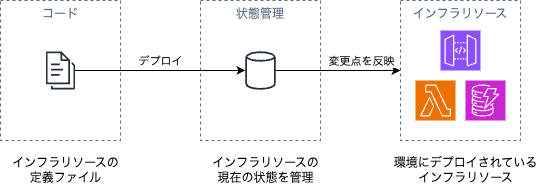

The diagram above was exported from draw.io. Its source (the exported page's mxGraphModel, read from the mxfile embedded in the PNG):
<mxGraphModel dx="716" dy="665" grid="1" gridSize="10" guides="1" tooltips="1" connect="1" arrows="1" fold="1" page="1" pageScale="1" pageWidth="827" pageHeight="1169" math="0" shadow="0">
  <root>
    <mxCell id="0" />
    <mxCell id="1" parent="0" />
    <mxCell id="2" value="コード" style="fillColor=none;strokeColor=#5A6C86;dashed=1;verticalAlign=top;fontStyle=0;fontColor=#5A6C86;whiteSpace=wrap;html=1;" vertex="1" parent="1">
      <mxGeometry x="20" y="20" width="120" height="140" as="geometry" />
    </mxCell>
    <mxCell id="16" style="edgeStyle=none;html=1;" edge="1" parent="1" source="3" target="10">
      <mxGeometry relative="1" as="geometry" />
    </mxCell>
    <mxCell id="18" value="デプロイ" style="edgeLabel;html=1;align=center;verticalAlign=middle;resizable=0;points=[];" vertex="1" connectable="0" parent="16">
      <mxGeometry x="-0.3024" y="3" relative="1" as="geometry">
        <mxPoint x="26" y="-7" as="offset" />
      </mxGeometry>
    </mxCell>
    <mxCell id="3" value="" style="sketch=0;outlineConnect=0;fontColor=#232F3E;gradientColor=none;fillColor=#232F3D;strokeColor=none;dashed=0;verticalLabelPosition=bottom;verticalAlign=top;align=center;html=1;fontSize=12;fontStyle=0;aspect=fixed;pointerEvents=1;shape=mxgraph.aws4.documents3;" vertex="1" parent="1">
      <mxGeometry x="65.38" y="70" width="29.23" height="40" as="geometry" />
    </mxCell>
    <mxCell id="4" value="状態管理" style="fillColor=none;strokeColor=#5A6C86;dashed=1;verticalAlign=top;fontStyle=0;fontColor=#5A6C86;whiteSpace=wrap;html=1;" vertex="1" parent="1">
      <mxGeometry x="220" y="20" width="120" height="140" as="geometry" />
    </mxCell>
    <mxCell id="5" value="インフラリソース" style="fillColor=none;strokeColor=#5A6C86;dashed=1;verticalAlign=top;fontStyle=0;fontColor=#5A6C86;whiteSpace=wrap;html=1;" vertex="1" parent="1">
      <mxGeometry x="420" y="20" width="120" height="140" as="geometry" />
    </mxCell>
    <mxCell id="9" value="" style="group;labelPosition=center;verticalLabelPosition=bottom;align=center;verticalAlign=top;" vertex="1" connectable="0" parent="1">
      <mxGeometry x="435" y="50" width="90" height="90" as="geometry" />
    </mxCell>
    <mxCell id="6" value="" style="sketch=0;points=[[0,0,0],[0.25,0,0],[0.5,0,0],[0.75,0,0],[1,0,0],[0,1,0],[0.25,1,0],[0.5,1,0],[0.75,1,0],[1,1,0],[0,0.25,0],[0,0.5,0],[0,0.75,0],[1,0.25,0],[1,0.5,0],[1,0.75,0]];outlineConnect=0;fontColor=#232F3E;fillColor=#ED7100;strokeColor=#ffffff;dashed=0;verticalLabelPosition=bottom;verticalAlign=top;align=center;html=1;fontSize=12;fontStyle=0;aspect=fixed;shape=mxgraph.aws4.resourceIcon;resIcon=mxgraph.aws4.lambda;" vertex="1" parent="9">
      <mxGeometry y="50" width="40" height="40" as="geometry" />
    </mxCell>
    <mxCell id="7" value="" style="sketch=0;points=[[0,0,0],[0.25,0,0],[0.5,0,0],[0.75,0,0],[1,0,0],[0,1,0],[0.25,1,0],[0.5,1,0],[0.75,1,0],[1,1,0],[0,0.25,0],[0,0.5,0],[0,0.75,0],[1,0.25,0],[1,0.5,0],[1,0.75,0]];outlineConnect=0;fontColor=#232F3E;fillColor=#8C4FFF;strokeColor=#ffffff;dashed=0;verticalLabelPosition=bottom;verticalAlign=top;align=center;html=1;fontSize=12;fontStyle=0;aspect=fixed;shape=mxgraph.aws4.resourceIcon;resIcon=mxgraph.aws4.api_gateway;" vertex="1" parent="9">
      <mxGeometry x="25" width="40" height="40" as="geometry" />
    </mxCell>
    <mxCell id="8" value="" style="sketch=0;points=[[0,0,0],[0.25,0,0],[0.5,0,0],[0.75,0,0],[1,0,0],[0,1,0],[0.25,1,0],[0.5,1,0],[0.75,1,0],[1,1,0],[0,0.25,0],[0,0.5,0],[0,0.75,0],[1,0.25,0],[1,0.5,0],[1,0.75,0]];outlineConnect=0;fontColor=#232F3E;fillColor=#C925D1;strokeColor=#ffffff;dashed=0;verticalLabelPosition=bottom;verticalAlign=top;align=center;html=1;fontSize=12;fontStyle=0;aspect=fixed;shape=mxgraph.aws4.resourceIcon;resIcon=mxgraph.aws4.dynamodb;" vertex="1" parent="9">
      <mxGeometry x="50" y="50" width="40" height="40" as="geometry" />
    </mxCell>
    <mxCell id="17" style="edgeStyle=none;html=1;" edge="1" parent="1" source="10">
      <mxGeometry relative="1" as="geometry">
        <mxPoint x="420" y="90" as="targetPoint" />
      </mxGeometry>
    </mxCell>
    <mxCell id="19" value="変更点を反映" style="edgeLabel;html=1;align=center;verticalAlign=middle;resizable=0;points=[];" vertex="1" connectable="0" parent="17">
      <mxGeometry x="0.4394" relative="1" as="geometry">
        <mxPoint x="-5" y="-10" as="offset" />
      </mxGeometry>
    </mxCell>
    <mxCell id="10" value="" style="sketch=0;outlineConnect=0;fontColor=#232F3E;gradientColor=none;fillColor=#232F3D;strokeColor=none;dashed=0;verticalLabelPosition=bottom;verticalAlign=top;align=center;html=1;fontSize=12;fontStyle=0;aspect=fixed;pointerEvents=1;shape=mxgraph.aws4.generic_database;" vertex="1" parent="1">
      <mxGeometry x="264.87" y="70" width="30.26" height="40" as="geometry" />
    </mxCell>
    <mxCell id="20" value="インフラリソースの&lt;div&gt;定義ファイル&lt;/div&gt;" style="text;html=1;align=center;verticalAlign=middle;resizable=0;points=[];autosize=1;strokeColor=none;fillColor=none;" vertex="1" parent="1">
      <mxGeometry x="20" y="170" width="130" height="40" as="geometry" />
    </mxCell>
    <mxCell id="21" value="インフラリソースの&lt;div&gt;現在の状態を管理&lt;/div&gt;" style="text;html=1;align=center;verticalAlign=middle;resizable=0;points=[];autosize=1;strokeColor=none;fillColor=none;" vertex="1" parent="1">
      <mxGeometry x="220" y="170" width="130" height="40" as="geometry" />
    </mxCell>
    <mxCell id="22" value="環境にデプロイされている&lt;div&gt;インフラリソース&lt;/div&gt;" style="text;html=1;align=center;verticalAlign=middle;resizable=0;points=[];autosize=1;strokeColor=none;fillColor=none;" vertex="1" parent="1">
      <mxGeometry x="400" y="170" width="170" height="40" as="geometry" />
    </mxCell>
  </root>
</mxGraphModel>